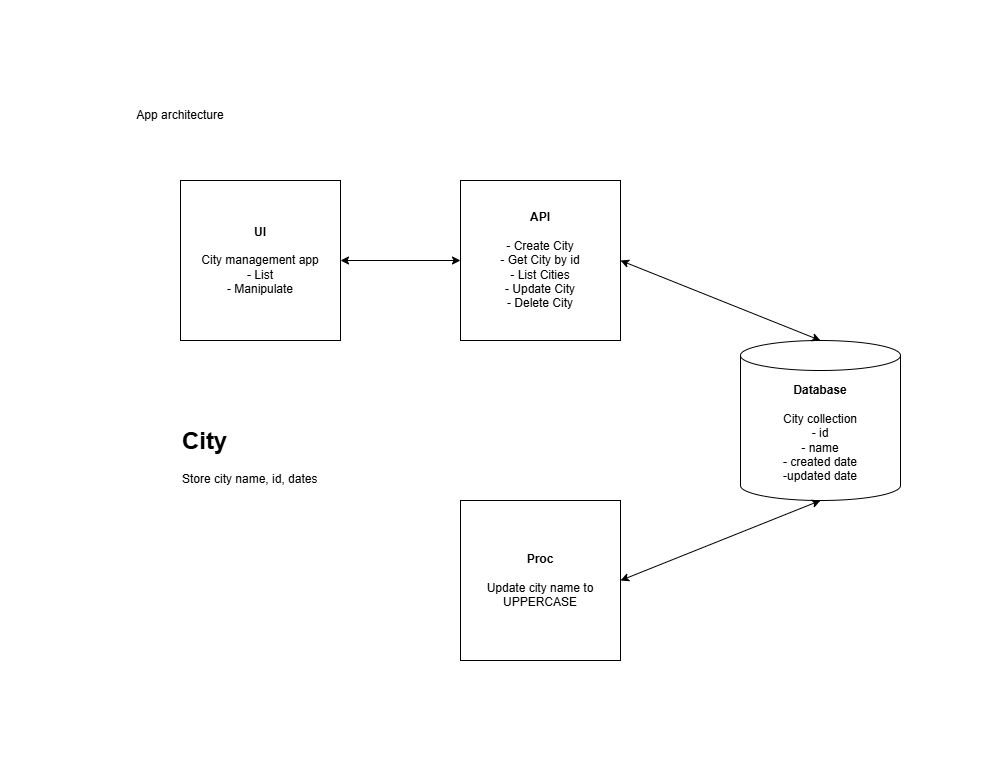

The diagram above was exported from draw.io. Its source (the exported page's mxGraphModel, read from the mxfile embedded in the PNG):
<mxGraphModel dx="1414" dy="841" grid="1" gridSize="10" guides="1" tooltips="1" connect="1" arrows="1" fold="1" page="1" pageScale="1" pageWidth="850" pageHeight="1100" math="0" shadow="0">
  <root>
    <mxCell id="0" />
    <mxCell id="1" parent="0" />
    <mxCell id="DAT1G9Uu4l_wfrxuWEoI-1" parent="1" style="rounded=0;whiteSpace=wrap;html=1;" value="&lt;b&gt;UI&lt;/b&gt;&lt;div&gt;&lt;br&gt;&lt;/div&gt;&lt;div&gt;City management app&lt;/div&gt;&lt;div&gt;- List&lt;/div&gt;&lt;div&gt;- Manipulate&lt;/div&gt;" vertex="1">
      <mxGeometry height="160" width="160" x="80" y="80" as="geometry" />
    </mxCell>
    <mxCell id="DAT1G9Uu4l_wfrxuWEoI-2" parent="1" style="rounded=0;whiteSpace=wrap;html=1;" value="&lt;b&gt;API&lt;/b&gt;&lt;div&gt;&lt;br&gt;&lt;div&gt;- Create City&lt;/div&gt;&lt;div&gt;- Get City by id&lt;/div&gt;&lt;/div&gt;&lt;div&gt;- List Cities&lt;/div&gt;&lt;div&gt;- Update City&lt;/div&gt;&lt;div&gt;- Delete City&lt;/div&gt;" vertex="1">
      <mxGeometry height="160" width="160" x="360" y="80" as="geometry" />
    </mxCell>
    <mxCell id="DAT1G9Uu4l_wfrxuWEoI-3" parent="1" style="rounded=0;whiteSpace=wrap;html=1;" value="&lt;b&gt;Proc&lt;/b&gt;&lt;div&gt;&lt;br&gt;&lt;/div&gt;&lt;div&gt;Update city name to UPPERCASE&lt;/div&gt;" vertex="1">
      <mxGeometry height="160" width="160" x="360" y="400" as="geometry" />
    </mxCell>
    <mxCell id="DAT1G9Uu4l_wfrxuWEoI-4" parent="1" style="shape=cylinder3;whiteSpace=wrap;html=1;boundedLbl=1;backgroundOutline=1;size=15;" value="&lt;b&gt;Database&lt;/b&gt;&lt;div&gt;&lt;br&gt;&lt;/div&gt;&lt;div&gt;City collection&lt;/div&gt;&lt;div&gt;- id&lt;/div&gt;&lt;div&gt;- name&lt;/div&gt;&lt;div&gt;- created date&lt;/div&gt;&lt;div&gt;-updated date&lt;/div&gt;" vertex="1">
      <mxGeometry height="160" width="160" x="640" y="240" as="geometry" />
    </mxCell>
    <mxCell id="DAT1G9Uu4l_wfrxuWEoI-5" parent="1" style="text;html=1;whiteSpace=wrap;overflow=hidden;rounded=0;" value="&lt;h1 style=&quot;margin-top: 0px;&quot;&gt;City&lt;/h1&gt;&lt;p&gt;Store city name, id, dates&lt;/p&gt;" vertex="1">
      <mxGeometry height="80" width="180" x="80" y="320" as="geometry" />
    </mxCell>
    <mxCell id="DAT1G9Uu4l_wfrxuWEoI-6" edge="1" parent="1" source="DAT1G9Uu4l_wfrxuWEoI-1" style="endArrow=classic;startArrow=classic;html=1;rounded=0;exitX=1;exitY=0.5;exitDx=0;exitDy=0;entryX=0;entryY=0.5;entryDx=0;entryDy=0;" target="DAT1G9Uu4l_wfrxuWEoI-2" value="">
      <mxGeometry height="50" relative="1" width="50" as="geometry">
        <mxPoint x="250" y="240" as="sourcePoint" />
        <mxPoint x="300" y="190" as="targetPoint" />
      </mxGeometry>
    </mxCell>
    <mxCell id="DAT1G9Uu4l_wfrxuWEoI-7" edge="1" parent="1" source="DAT1G9Uu4l_wfrxuWEoI-2" style="endArrow=classic;startArrow=classic;html=1;rounded=0;exitX=1;exitY=0.5;exitDx=0;exitDy=0;entryX=0.5;entryY=0;entryDx=0;entryDy=0;entryPerimeter=0;" target="DAT1G9Uu4l_wfrxuWEoI-4" value="">
      <mxGeometry height="50" relative="1" width="50" as="geometry">
        <mxPoint x="610" y="300" as="sourcePoint" />
        <mxPoint x="690" y="300" as="targetPoint" />
      </mxGeometry>
    </mxCell>
    <mxCell id="DAT1G9Uu4l_wfrxuWEoI-8" edge="1" parent="1" source="DAT1G9Uu4l_wfrxuWEoI-3" style="endArrow=classic;startArrow=classic;html=1;rounded=0;exitX=1;exitY=0.5;exitDx=0;exitDy=0;entryX=0.5;entryY=1;entryDx=0;entryDy=0;entryPerimeter=0;" target="DAT1G9Uu4l_wfrxuWEoI-4" value="">
      <mxGeometry height="50" relative="1" width="50" as="geometry">
        <mxPoint x="590" y="380" as="sourcePoint" />
        <mxPoint x="670" y="380" as="targetPoint" />
      </mxGeometry>
    </mxCell>
    <mxCell id="HYX0jRMnFd9FR_-KkKup-1" parent="1" style="text;html=1;whiteSpace=wrap;strokeColor=none;fillColor=none;align=center;verticalAlign=middle;rounded=0;" value="App architecture" vertex="1">
      <mxGeometry height="30" width="160" as="geometry" />
    </mxCell>
  </root>
</mxGraphModel>